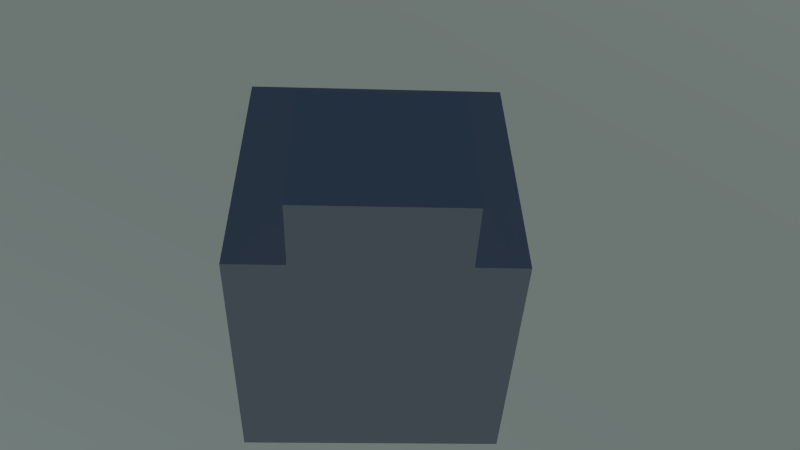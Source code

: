 # Source: aoe-scene_afrika.blend  (saved by Blender 2.76.0; exported with 4.5.12 LTS)
import bpy
from mathutils import Matrix  # noqa: F401  (used for matrix-valued properties, if any)

bpy.ops.wm.read_factory_settings(use_empty=True)
scene = bpy.context.scene
scene.name = 'Scene'

# ---- collections
col_collection_1 = bpy.data.collections.new('Collection 1'); scene.collection.children.link(col_collection_1)
col_fels = bpy.data.collections.new('Fels')  # instanced only; not linked into the scene
col_vogel_001 = bpy.data.collections.new('Vogel.001')  # instanced only; not linked into the scene

# ---- materials (node trees are filled in below, after node groups)
mat_material = bpy.data.materials.new('Material')
mat_material.alpha_threshold = 0.0
mat_material.roughness = 0.5
mat_material_001 = bpy.data.materials.new('Material.001')
mat_material_001.alpha_threshold = 0.0
mat_material_001.roughness = 0.5

# ---- material node trees
mat_material.use_nodes = True; mat_material.node_tree.nodes.clear()
_N = mat_material.node_tree.nodes; _L = mat_material.node_tree.links
n0 = _N.new('ShaderNodeOutputMaterial'); n0.name = 'Material Output'; n0.location = (300, 300)
n1 = _N.new('ShaderNodeBsdfDiffuse'); n1.name = 'Diffuse BSDF'; n1.location = (10, 300)
n1.inputs[0].default_value = (0.3672, 0.3672, 0.3672, 1.0)
_L.new(n1.outputs[0], n0.inputs[0])
n0.is_active_output = True
mat_material_001.use_nodes = True; mat_material_001.node_tree.nodes.clear()
_N = mat_material_001.node_tree.nodes; _L = mat_material_001.node_tree.links
n0 = _N.new('ShaderNodeOutputMaterial'); n0.name = 'Material Output'; n0.location = (300, 300)
n1 = _N.new('ShaderNodeEmission'); n1.name = 'Emission'; n1.location = (10, 300)
n1.inputs[0].default_value = (0.8, 0.5555, 0.3973, 1.0)
n1.inputs[1].default_value = 9.0
_L.new(n1.outputs[0], n0.inputs[0])
n0.is_active_output = True

# ---- world
world_world = bpy.data.worlds.new('World'); scene.world = world_world
world_world.use_nodes = True; world_world.node_tree.nodes.clear()
_N = world_world.node_tree.nodes; _L = world_world.node_tree.links
n0 = _N.new('ShaderNodeOutputWorld'); n0.name = 'World Output'; n0.location = (300, 300)
n1 = _N.new('ShaderNodeBackground'); n1.name = 'Background'; n1.location = (10, 300)
n2 = _N.new('ShaderNodeTexSky'); n2.name = 'Sky Texture'; n2.location = (-190, 300)
n2.sky_type = 'HOSEK_WILKIE'
n2.sun_direction = (0.4742, 0.5155, 0.7137)
n2.turbidity = 2.4
n2.ground_albedo = 0.4609
n2.sun_elevation = 1.571
_L.new(n1.outputs[0], n0.inputs[0])
_L.new(n2.outputs[0], n1.inputs[0])
n0.is_active_output = True
world_world.color = (0.05088, 0.05088, 0.05088)
world_world.use_sun_shadow = False
world_world.sun_shadow_jitter_overblur = 0.0
world_world.cycles.sampling_method = 'MANUAL'
world_world.cycles.sample_map_resolution = 256

# ---- cameras
cam_camera_001 = bpy.data.cameras.new('Camera.001')
cam_camera_001.clip_end = 100.0
cam_camera_001.lens = 35.0
cam_camera_001.sensor_width = 32.0
cam_camera_001.sensor_height = 18.0
cam_camera_001.display_size = 2.0
cam_camera_001.dof.focus_distance = 0.0

# ---- meshes
me_cube_001 = bpy.data.meshes.new('Cube.001')
me_cube_001.from_pydata([(-1.0, -1.0, -1.0), (-1.0, -1.0, 1.0), (-1.0, 1.0, -1.0), (-1.0, 1.0, 1.0), (1.0, -1.0, -1.0), (1.0, -1.0, 1.0), (1.0, 1.0, -1.0), (1.0, 1.0, 1.0)], [], [(1, 3, 2, 0), (3, 7, 6, 2), (7, 5, 4, 6), (5, 1, 0, 4), (0, 2, 6, 4), (5, 7, 3, 1)])
me_cube_001.materials.append(mat_material)
me_cube_001.use_remesh_preserve_volume = False
me_cube_001.use_remesh_preserve_attributes = False
me_cube_001.use_mirror_vertex_groups = False
me_cube_001.update()
me_cube = bpy.data.meshes.new('Cube')
me_cube.from_pydata([(-1.0, -1.0, -1.0), (-1.0, -1.0, 1.0), (-1.0, 1.0, -1.0), (-1.0, 1.0, 1.0), (1.0, -1.0, -1.0), (1.0, -1.0, 1.0), (1.0, 1.0, -1.0), (1.0, 1.0, 1.0)], [], [(1, 3, 2, 0), (3, 7, 6, 2), (7, 5, 4, 6), (5, 1, 0, 4), (0, 2, 6, 4), (5, 7, 3, 1)])
me_cube.materials.append(mat_material)
me_cube.use_remesh_preserve_volume = False
me_cube.use_remesh_preserve_attributes = False
me_cube.use_mirror_vertex_groups = False
me_cube.update()
me_plane = bpy.data.meshes.new('Plane')
me_plane.from_pydata([(-1.0, -1.0, 0.0), (1.0, -1.0, 0.0), (-1.0, 1.0, 0.0), (1.0, 1.0, 0.0)], [], [(0, 1, 3, 2)])
me_plane.materials.append(mat_material_001)
me_plane.use_remesh_preserve_volume = False
me_plane.use_remesh_preserve_attributes = False
me_plane.use_mirror_vertex_groups = False
me_plane.update()

# ---- objects
ob_fels_002 = bpy.data.objects.new('Fels.002', None)
ob_fels_001 = bpy.data.objects.new('Fels.001', None)
ob_cube_001 = bpy.data.objects.new('Cube.001', me_cube_001)
ob_cube = bpy.data.objects.new('Cube', me_cube)
ob_fels = bpy.data.objects.new('Fels', None)
ob_plane = bpy.data.objects.new('Plane', me_plane)
ob_camera = bpy.data.objects.new('Camera', cam_camera_001)
ob_vogel_001 = bpy.data.objects.new('Vogel.001', None)
ob_vogel_000 = bpy.data.objects.new('Vogel.000', None)
ob_mirrorobject = bpy.data.objects.new('mirrorobject', None)
ob_vogel_002 = bpy.data.objects.new('Vogel.002', None)

# ---- transforms, parenting, visibility, modifiers, constraints
ob_fels_002.location = (-8.648, 2.819, 1.334)
ob_fels_002.empty_image_offset = (0.0, 0.0)
ob_fels_002.show_instancer_for_render = False
ob_fels_002.instance_type = 'COLLECTION'
ob_fels_002.lineart.crease_threshold = 0.0
ob_fels_001.location = (-8.751, 3.278, -1.316)
ob_fels_001.scale = (1.352, 1.352, 1.352)
ob_fels_001.empty_image_offset = (0.0, 0.0)
ob_fels_001.show_instancer_for_render = False
ob_fels_001.instance_type = 'COLLECTION'
ob_fels_001.lineart.crease_threshold = 0.0
ob_cube_001.location = (-8.885, -6.416, 12.36)
ob_cube_001.scale = (0.3981, 0.3981, 0.3981)
ob_cube_001.lineart.crease_threshold = 0.0
ob_cube.location = (-8.871, -4.486, 10.07)
ob_cube.lineart.crease_threshold = 0.0
ob_fels.location = (-8.693, 0.1358, 1.457)
ob_fels.empty_image_offset = (0.0, 0.0)
ob_fels.show_instancer_for_render = False
ob_fels.instance_type = 'COLLECTION'
ob_fels.lineart.crease_threshold = 0.0
ob_plane.location = (-1.855, 8.337, 10.14)
ob_plane.rotation_euler = (-0.632, -0.0, 0.0)
ob_plane.scale = (11.34, 2.538, 1.856)
ob_plane.lineart.crease_threshold = 0.0
ob_camera.location = (-8.964, -9.409, 15.06)
ob_camera.rotation_euler = (0.8247, -0.04077, -0.0198)
ob_camera.lineart.crease_threshold = 0.0
ob_vogel_001.location = (-4.714, -0.8125, 6.39)
ob_vogel_001.rotation_euler = (0.0, -0.0, 3.142)
ob_vogel_001.scale = (5.29, 5.29, 5.29)
ob_vogel_001.empty_image_offset = (0.0, 0.0)
ob_vogel_001.show_instancer_for_render = False
ob_vogel_001.instance_type = 'COLLECTION'
ob_vogel_001.lineart.crease_threshold = 0.0
ob_vogel_000.location = (2.048, 1.104, 7.262)
ob_vogel_000.rotation_euler = (0.0, -0.0, -3.268)
ob_vogel_000.scale = (2.34, 2.34, 2.34)
ob_vogel_000.empty_image_offset = (0.0, 0.0)
ob_vogel_000.show_instancer_for_render = False
ob_vogel_000.instance_type = 'COLLECTION'
ob_vogel_000.lineart.crease_threshold = 0.0
ob_mirrorobject.location = (0.0, 0.0, 0.0)
ob_vogel_002.location = (-1.818, 1.104, 9.316)
ob_vogel_002.rotation_euler = (0.0, -0.0, -2.698)
ob_vogel_002.scale = (2.016, 2.016, 2.016)
ob_vogel_002.empty_image_offset = (0.0, 0.0)
ob_vogel_002.show_instancer_for_render = False
ob_vogel_002.instance_type = 'COLLECTION'
ob_vogel_002.lineart.crease_threshold = 0.0
ob_fels_002.instance_collection = col_fels
ob_vogel_002.instance_collection = col_vogel_001

# ---- collection membership
col_collection_1.objects.link(ob_fels_002)
col_collection_1.objects.link(ob_fels_001)
col_collection_1.objects.link(ob_cube_001)
col_collection_1.objects.link(ob_cube)
col_collection_1.objects.link(ob_fels)
col_collection_1.objects.link(ob_plane)
col_collection_1.objects.link(ob_camera)
col_collection_1.objects.link(ob_vogel_001)
col_collection_1.objects.link(ob_vogel_000)
col_collection_1.objects.link(ob_mirrorobject)
col_collection_1.objects.link(ob_vogel_002)

# ---- scene / render settings (as saved in the file)
scene.camera = ob_camera
scene.frame_start = 1; scene.frame_end = 210; scene.frame_set(0)
scene.render.engine = 'CYCLES'
scene.render.fps = 30
scene.render.dither_intensity = 0.0
scene.cycles.use_denoising = False
scene.cycles.samples = 10
scene.cycles.sampling_pattern = 'TABULATED_SOBOL'
scene.cycles.light_sampling_threshold = 0.0
scene.cycles.use_adaptive_sampling = False
scene.cycles.use_light_tree = False
scene.cycles.blur_glossy = 0.0
scene.cycles.pixel_filter_type = 'GAUSSIAN'
scene.cycles.sample_clamp_indirect = 0.0
scene.view_settings.view_transform = 'Standard'
bpy.context.view_layer.update()
